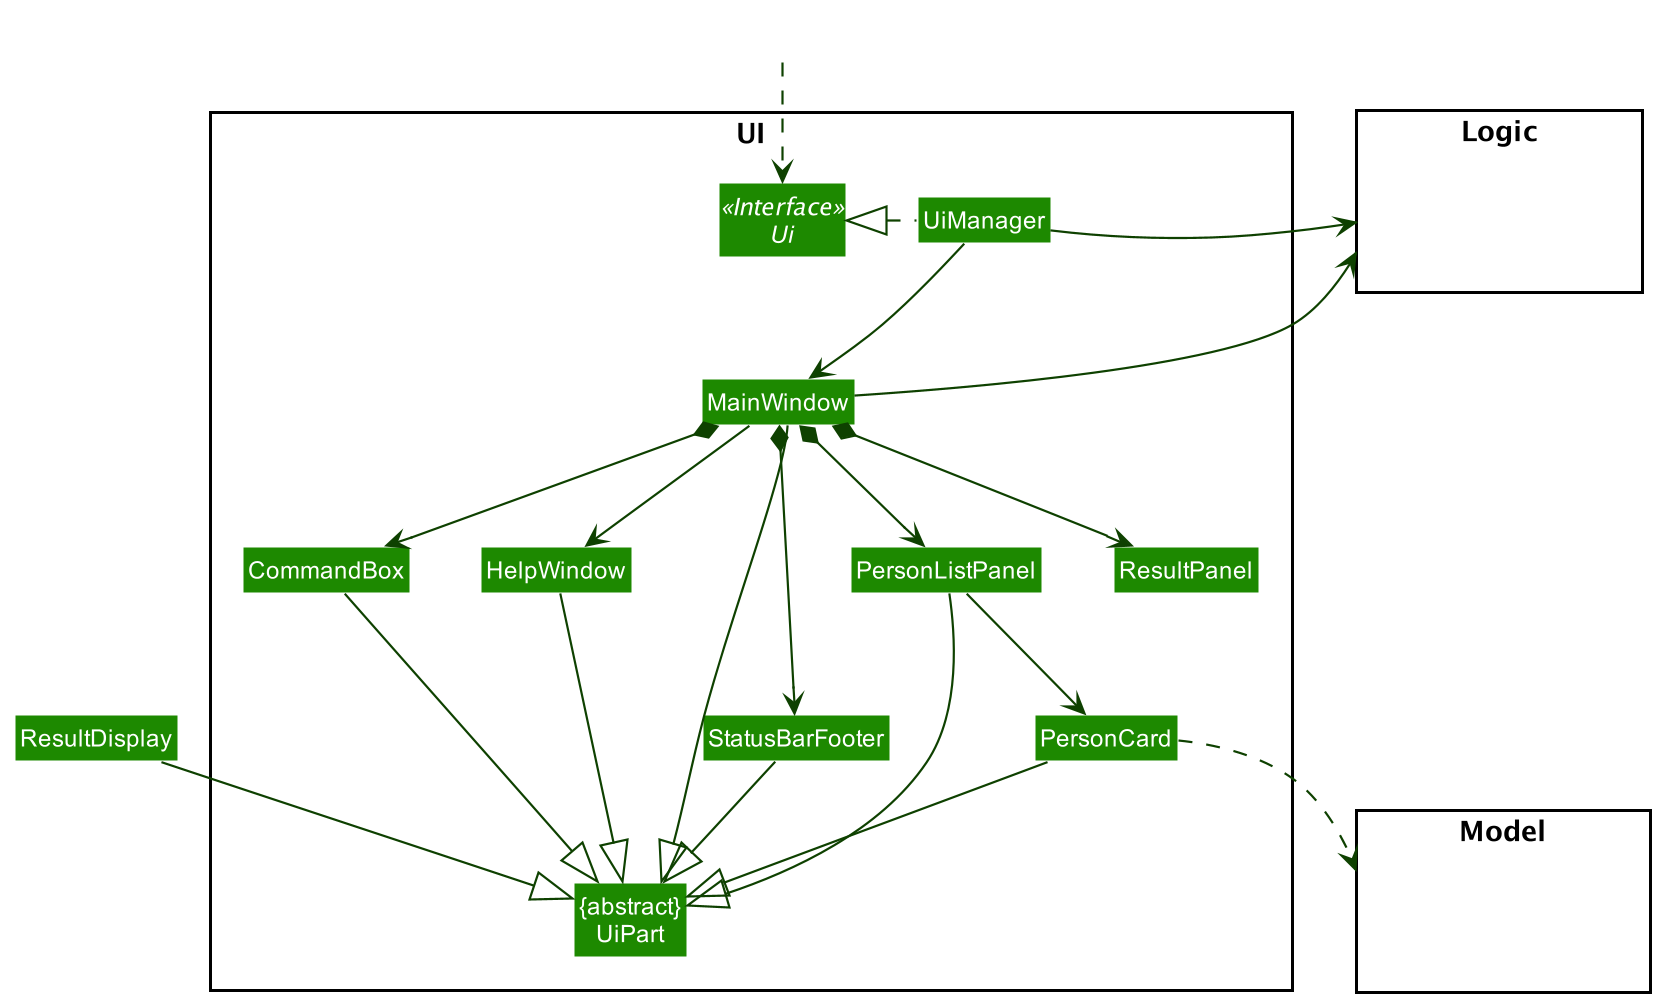

The diagram above was rendered by PlantUML. Its source (embedded in the PNG):
@startuml
!include style.puml
skinparam arrowThickness 1.1
skinparam arrowColor UI_COLOR_T4
skinparam classBackgroundColor UI_COLOR

package UI <<Rectangle>>{
Interface Ui <<Interface>>
Class "{abstract}\nUiPart" as UiPart
Class UiManager
Class MainWindow
Class HelpWindow
Class ResultPanel
Class PersonListPanel
Class PersonCard
Class StatusBarFooter
Class CommandBox
}

package Model <<Rectangle>> {
Class HiddenModel #FFFFFF
}

package Logic <<Rectangle>> {
Class HiddenLogic #FFFFFF
}

Class HiddenOutside #FFFFFF
HiddenOutside ..> Ui

UiManager .left.|> Ui
UiManager -down-> MainWindow
MainWindow --> HelpWindow
MainWindow *-down-> CommandBox
MainWindow *-down-> ResultPanel
MainWindow *-down-> PersonListPanel
MainWindow *-down-> StatusBarFooter

PersonListPanel -down-> PersonCard

MainWindow -left-|> UiPart

ResultDisplay --|> UiPart
CommandBox --|> UiPart
PersonListPanel --|> UiPart
PersonCard --|> UiPart
StatusBarFooter --|> UiPart
HelpWindow -down-|> UiPart

PersonCard ..> Model
UiManager -right-> Logic
MainWindow -left-> Logic

PersonListPanel -[hidden]left- HelpWindow
HelpWindow -[hidden]left- CommandBox
CommandBox -[hidden]left- ResultDisplay
ResultDisplay -[hidden]left- StatusBarFooter

MainWindow -[hidden]-|> UiPart
@enduml